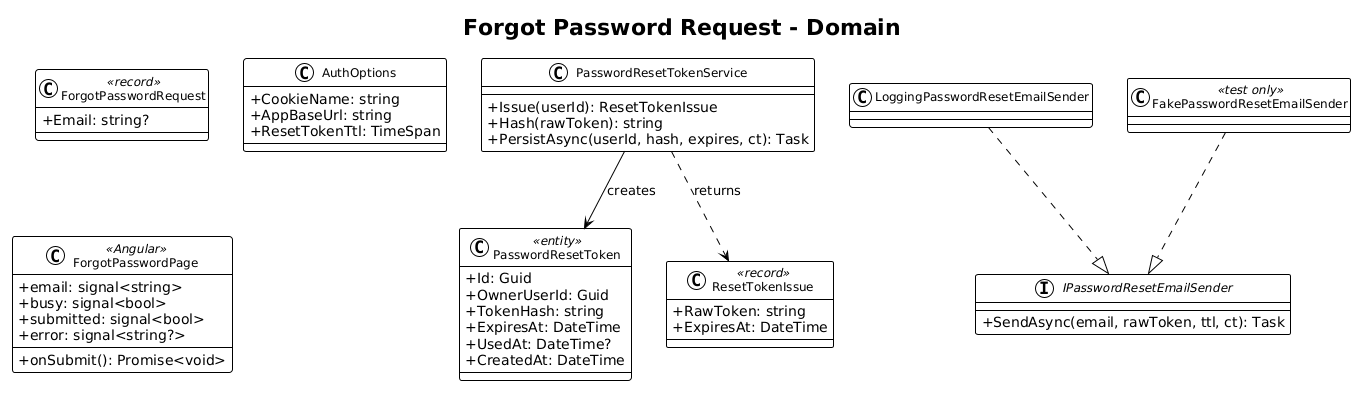

The diagram above was rendered by PlantUML. Its source (embedded in the PNG):
@startuml
!theme plain
skinparam classAttributeIconSize 0
skinparam classFontSize 12

title Forgot Password Request - Domain

class PasswordResetToken <<entity>> {
    +Id: Guid
    +OwnerUserId: Guid
    +TokenHash: string
    +ExpiresAt: DateTime
    +UsedAt: DateTime?
    +CreatedAt: DateTime
}

class ResetTokenIssue <<record>> {
    +RawToken: string
    +ExpiresAt: DateTime
}

class PasswordResetTokenService {
    +Issue(userId): ResetTokenIssue
    +Hash(rawToken): string
    +PersistAsync(userId, hash, expires, ct): Task
}

interface IPasswordResetEmailSender {
    +SendAsync(email, rawToken, ttl, ct): Task
}

class LoggingPasswordResetEmailSender
class FakePasswordResetEmailSender <<test only>>

class ForgotPasswordRequest <<record>> {
    +Email: string?
}

class AuthOptions {
    +CookieName: string
    +AppBaseUrl: string
    +ResetTokenTtl: TimeSpan
}

class ForgotPasswordPage <<Angular>> {
    +email: signal<string>
    +busy: signal<bool>
    +submitted: signal<bool>
    +error: signal<string?>
    +onSubmit(): Promise<void>
}

PasswordResetTokenService --> PasswordResetToken : creates
PasswordResetTokenService ..> ResetTokenIssue : returns
LoggingPasswordResetEmailSender ..|> IPasswordResetEmailSender
FakePasswordResetEmailSender ..|> IPasswordResetEmailSender
@enduml